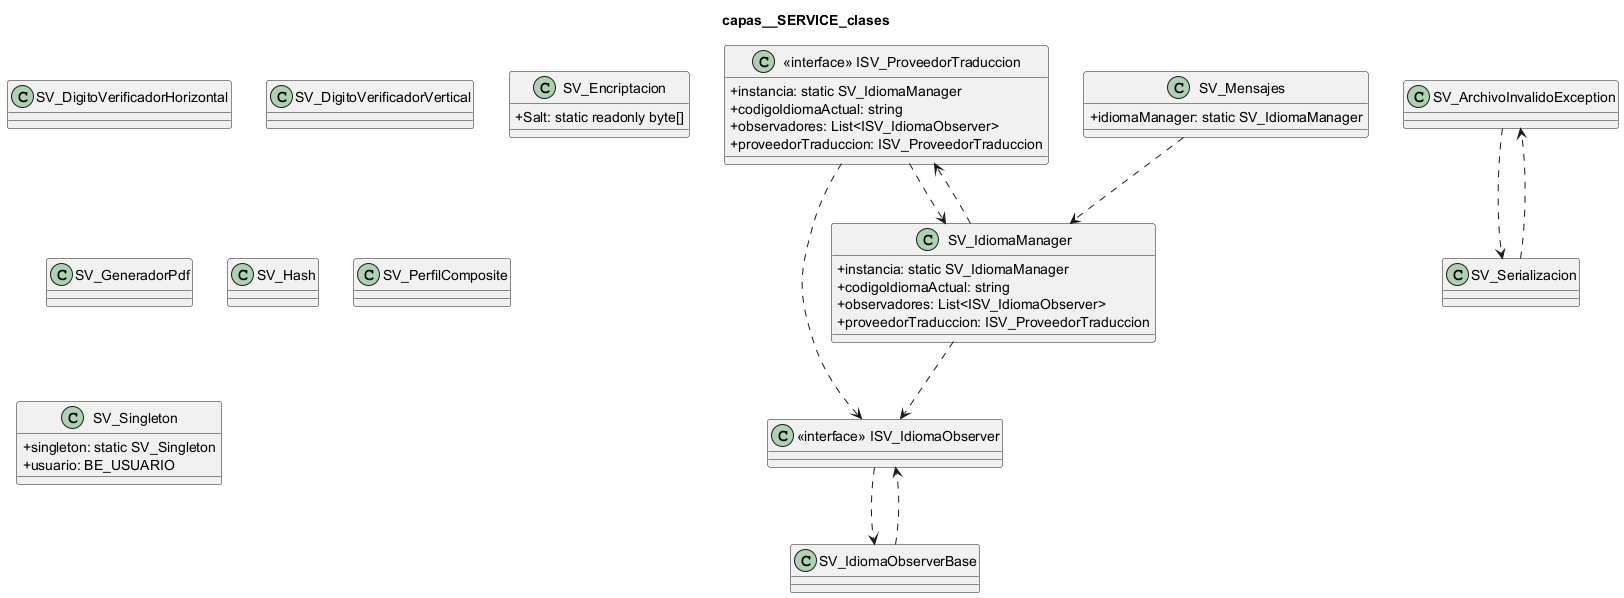

The diagram above was rendered by PlantUML. Its source (embedded in the PNG):
@startuml
skinparam classAttributeIconSize 0
title capas__SERVICE_clases
class "<<interface>> ISV_IdiomaObserver" as ISV_IdiomaObserver {
}
class "<<interface>> ISV_ProveedorTraduccion" as ISV_ProveedorTraduccion {
  +instancia: static SV_IdiomaManager
  +codigoIdiomaActual: string
  +observadores: List<ISV_IdiomaObserver>
  +proveedorTraduccion: ISV_ProveedorTraduccion
}
class "SV_ArchivoInvalidoException" as SV_ArchivoInvalidoException {
}
class "SV_DigitoVerificadorHorizontal" as SV_DigitoVerificadorHorizontal {
}
class "SV_DigitoVerificadorVertical" as SV_DigitoVerificadorVertical {
}
class "SV_Encriptacion" as SV_Encriptacion {
  +Salt: static readonly byte[]
}
class "SV_GeneradorPdf" as SV_GeneradorPdf {
}
class "SV_Hash" as SV_Hash {
}
class "SV_IdiomaManager" as SV_IdiomaManager {
  +instancia: static SV_IdiomaManager
  +codigoIdiomaActual: string
  +observadores: List<ISV_IdiomaObserver>
  +proveedorTraduccion: ISV_ProveedorTraduccion
}
class "SV_IdiomaObserverBase" as SV_IdiomaObserverBase {
}
class "SV_Mensajes" as SV_Mensajes {
  +idiomaManager: static SV_IdiomaManager
}
class "SV_PerfilComposite" as SV_PerfilComposite {
}
class "SV_Serializacion" as SV_Serializacion {
}
class "SV_Singleton" as SV_Singleton {
  +singleton: static SV_Singleton
  +usuario: BE_USUARIO
}
ISV_IdiomaObserver ..> SV_IdiomaObserverBase
ISV_ProveedorTraduccion ..> SV_IdiomaManager
ISV_ProveedorTraduccion ..> ISV_IdiomaObserver
SV_ArchivoInvalidoException ..> SV_Serializacion
SV_IdiomaManager ..> ISV_ProveedorTraduccion
SV_IdiomaManager ..> ISV_IdiomaObserver
SV_IdiomaObserverBase ..> ISV_IdiomaObserver
SV_Mensajes ..> SV_IdiomaManager
SV_Serializacion ..> SV_ArchivoInvalidoException
@enduml